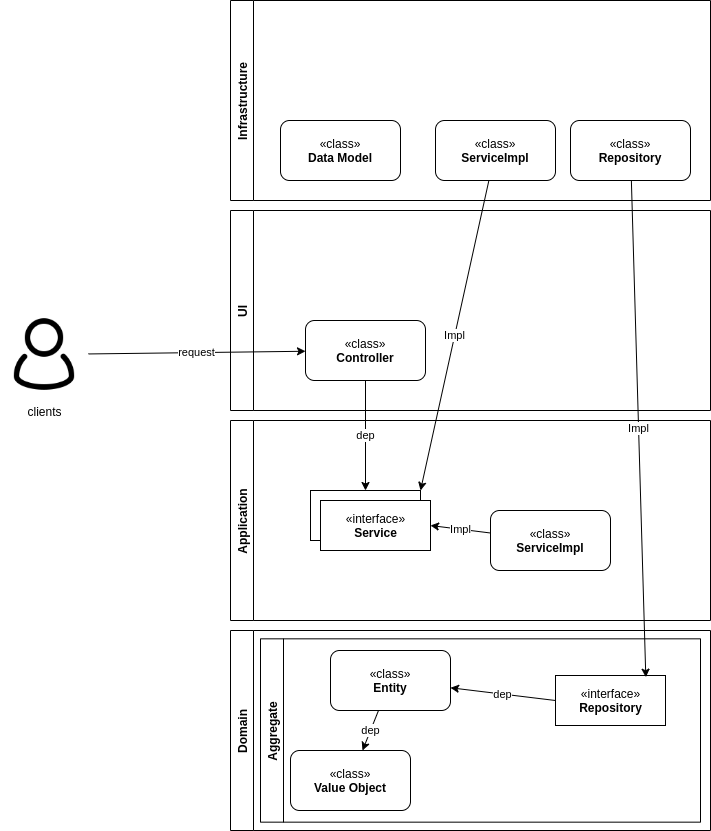

The diagram above was exported from draw.io. Its source (the exported page's mxGraphModel, read from the mxfile embedded in the PNG):
<mxGraphModel dx="1784" dy="1634" grid="1" gridSize="10" guides="1" tooltips="1" connect="1" arrows="1" fold="1" page="1" pageScale="1" pageWidth="850" pageHeight="1100" background="#FFFFFF" math="0" shadow="0">
  <root>
    <mxCell id="0" />
    <mxCell id="1" parent="0" />
    <mxCell id="zLg4NIhpIWMB0TeRB_eh-1" value="UI" style="swimlane;horizontal=0;" vertex="1" parent="1">
      <mxGeometry x="100" y="60" width="480" height="200" as="geometry" />
    </mxCell>
    <mxCell id="zLg4NIhpIWMB0TeRB_eh-5" value="&lt;span&gt;«class»&lt;/span&gt;&lt;br&gt;&lt;b&gt;Controller&lt;/b&gt;" style="rounded=1;whiteSpace=wrap;html=1;" vertex="1" parent="zLg4NIhpIWMB0TeRB_eh-1">
      <mxGeometry x="75" y="110" width="120" height="60" as="geometry" />
    </mxCell>
    <mxCell id="zLg4NIhpIWMB0TeRB_eh-2" value="Application" style="swimlane;horizontal=0;" vertex="1" parent="1">
      <mxGeometry x="100" y="270" width="480" height="200" as="geometry" />
    </mxCell>
    <mxCell id="zLg4NIhpIWMB0TeRB_eh-10" value="«class»&lt;br&gt;&lt;b&gt;ServiceImpl&lt;/b&gt;" style="rounded=1;whiteSpace=wrap;html=1;" vertex="1" parent="zLg4NIhpIWMB0TeRB_eh-2">
      <mxGeometry x="260" y="90" width="120" height="60" as="geometry" />
    </mxCell>
    <mxCell id="zLg4NIhpIWMB0TeRB_eh-11" value="«interface»&lt;br&gt;&lt;b&gt;Service&lt;/b&gt;" style="html=1;" vertex="1" parent="zLg4NIhpIWMB0TeRB_eh-2">
      <mxGeometry x="80" y="70" width="110" height="50" as="geometry" />
    </mxCell>
    <mxCell id="zLg4NIhpIWMB0TeRB_eh-3" value="Domain" style="swimlane;horizontal=0;" vertex="1" parent="1">
      <mxGeometry x="100" y="480" width="480" height="200" as="geometry" />
    </mxCell>
    <mxCell id="zLg4NIhpIWMB0TeRB_eh-21" value="Aggregate" style="swimlane;horizontal=0;" vertex="1" parent="zLg4NIhpIWMB0TeRB_eh-3">
      <mxGeometry x="30" y="8.330000000000041" width="440" height="183.33" as="geometry" />
    </mxCell>
    <mxCell id="zLg4NIhpIWMB0TeRB_eh-24" value="dep" style="edgeStyle=none;rounded=0;orthogonalLoop=1;jettySize=auto;html=1;" edge="1" parent="zLg4NIhpIWMB0TeRB_eh-21" source="zLg4NIhpIWMB0TeRB_eh-22" target="zLg4NIhpIWMB0TeRB_eh-23">
      <mxGeometry relative="1" as="geometry" />
    </mxCell>
    <mxCell id="zLg4NIhpIWMB0TeRB_eh-22" value="&lt;span&gt;«class»&lt;/span&gt;&lt;br&gt;&lt;b&gt;Entity&lt;/b&gt;" style="rounded=1;whiteSpace=wrap;html=1;" vertex="1" parent="zLg4NIhpIWMB0TeRB_eh-21">
      <mxGeometry x="70" y="11.669999999999959" width="120" height="60" as="geometry" />
    </mxCell>
    <mxCell id="zLg4NIhpIWMB0TeRB_eh-23" value="&lt;span&gt;«class»&lt;/span&gt;&lt;br&gt;&lt;b&gt;Value Object&lt;/b&gt;" style="rounded=1;whiteSpace=wrap;html=1;" vertex="1" parent="zLg4NIhpIWMB0TeRB_eh-21">
      <mxGeometry x="30" y="111.66999999999996" width="120" height="60" as="geometry" />
    </mxCell>
    <mxCell id="zLg4NIhpIWMB0TeRB_eh-26" value="dep" style="edgeStyle=none;rounded=0;orthogonalLoop=1;jettySize=auto;html=1;exitX=0;exitY=0.5;exitDx=0;exitDy=0;" edge="1" parent="zLg4NIhpIWMB0TeRB_eh-21" source="zLg4NIhpIWMB0TeRB_eh-27" target="zLg4NIhpIWMB0TeRB_eh-22">
      <mxGeometry relative="1" as="geometry" />
    </mxCell>
    <mxCell id="zLg4NIhpIWMB0TeRB_eh-27" value="«interface»&lt;br&gt;&lt;b&gt;Repository&lt;/b&gt;" style="html=1;" vertex="1" parent="zLg4NIhpIWMB0TeRB_eh-21">
      <mxGeometry x="295" y="36.66999999999996" width="110" height="50" as="geometry" />
    </mxCell>
    <mxCell id="zLg4NIhpIWMB0TeRB_eh-4" value="Infrastructure" style="swimlane;horizontal=0;" vertex="1" parent="1">
      <mxGeometry x="100" y="-150" width="480" height="200" as="geometry" />
    </mxCell>
    <mxCell id="zLg4NIhpIWMB0TeRB_eh-16" value="«class»&lt;br&gt;&lt;b&gt;ServiceImpl&lt;/b&gt;" style="rounded=1;whiteSpace=wrap;html=1;" vertex="1" parent="zLg4NIhpIWMB0TeRB_eh-4">
      <mxGeometry x="205" y="120" width="120" height="60" as="geometry" />
    </mxCell>
    <mxCell id="zLg4NIhpIWMB0TeRB_eh-19" value="«class»&lt;br&gt;&lt;b&gt;Data Model&lt;/b&gt;" style="rounded=1;whiteSpace=wrap;html=1;" vertex="1" parent="zLg4NIhpIWMB0TeRB_eh-4">
      <mxGeometry x="50" y="120" width="120" height="60" as="geometry" />
    </mxCell>
    <mxCell id="zLg4NIhpIWMB0TeRB_eh-25" value="&lt;span&gt;«class»&lt;/span&gt;&lt;br&gt;&lt;b&gt;Repository&lt;/b&gt;" style="rounded=1;whiteSpace=wrap;html=1;" vertex="1" parent="zLg4NIhpIWMB0TeRB_eh-4">
      <mxGeometry x="340" y="120" width="120" height="60" as="geometry" />
    </mxCell>
    <mxCell id="zLg4NIhpIWMB0TeRB_eh-7" value="request" style="rounded=0;orthogonalLoop=1;jettySize=auto;html=1;" edge="1" parent="1" source="zLg4NIhpIWMB0TeRB_eh-6" target="zLg4NIhpIWMB0TeRB_eh-5">
      <mxGeometry relative="1" as="geometry" />
    </mxCell>
    <mxCell id="zLg4NIhpIWMB0TeRB_eh-6" value="clients" style="shape=image;html=1;verticalAlign=top;verticalLabelPosition=bottom;labelBackgroundColor=#ffffff;imageAspect=0;aspect=fixed;image=https://cdn0.iconfinder.com/data/icons/eon-social-media-contact-info-2/32/user_people_person_users_man-128.png" vertex="1" parent="1">
      <mxGeometry x="-130" y="160" width="88" height="88" as="geometry" />
    </mxCell>
    <mxCell id="zLg4NIhpIWMB0TeRB_eh-12" value="dep" style="edgeStyle=none;rounded=0;orthogonalLoop=1;jettySize=auto;html=1;entryX=0.5;entryY=0;entryDx=0;entryDy=0;" edge="1" parent="1" source="zLg4NIhpIWMB0TeRB_eh-5" target="zLg4NIhpIWMB0TeRB_eh-11">
      <mxGeometry relative="1" as="geometry" />
    </mxCell>
    <mxCell id="zLg4NIhpIWMB0TeRB_eh-17" value="Impl" style="edgeStyle=none;rounded=0;orthogonalLoop=1;jettySize=auto;html=1;entryX=1;entryY=0;entryDx=0;entryDy=0;" edge="1" parent="1" source="zLg4NIhpIWMB0TeRB_eh-16" target="zLg4NIhpIWMB0TeRB_eh-11">
      <mxGeometry relative="1" as="geometry">
        <Array as="points" />
      </mxGeometry>
    </mxCell>
    <mxCell id="zLg4NIhpIWMB0TeRB_eh-18" value="«interface»&lt;br&gt;&lt;b&gt;Service&lt;/b&gt;" style="html=1;" vertex="1" parent="1">
      <mxGeometry x="190" y="350" width="110" height="50" as="geometry" />
    </mxCell>
    <mxCell id="zLg4NIhpIWMB0TeRB_eh-14" value="Impl" style="edgeStyle=none;rounded=0;orthogonalLoop=1;jettySize=auto;html=1;entryX=1;entryY=0.5;entryDx=0;entryDy=0;" edge="1" parent="1" source="zLg4NIhpIWMB0TeRB_eh-10" target="zLg4NIhpIWMB0TeRB_eh-18">
      <mxGeometry relative="1" as="geometry" />
    </mxCell>
    <mxCell id="zLg4NIhpIWMB0TeRB_eh-28" value="Impl" style="edgeStyle=none;rounded=0;orthogonalLoop=1;jettySize=auto;html=1;entryX=0.821;entryY=0.034;entryDx=0;entryDy=0;entryPerimeter=0;" edge="1" parent="1" source="zLg4NIhpIWMB0TeRB_eh-25" target="zLg4NIhpIWMB0TeRB_eh-27">
      <mxGeometry relative="1" as="geometry" />
    </mxCell>
  </root>
</mxGraphModel>